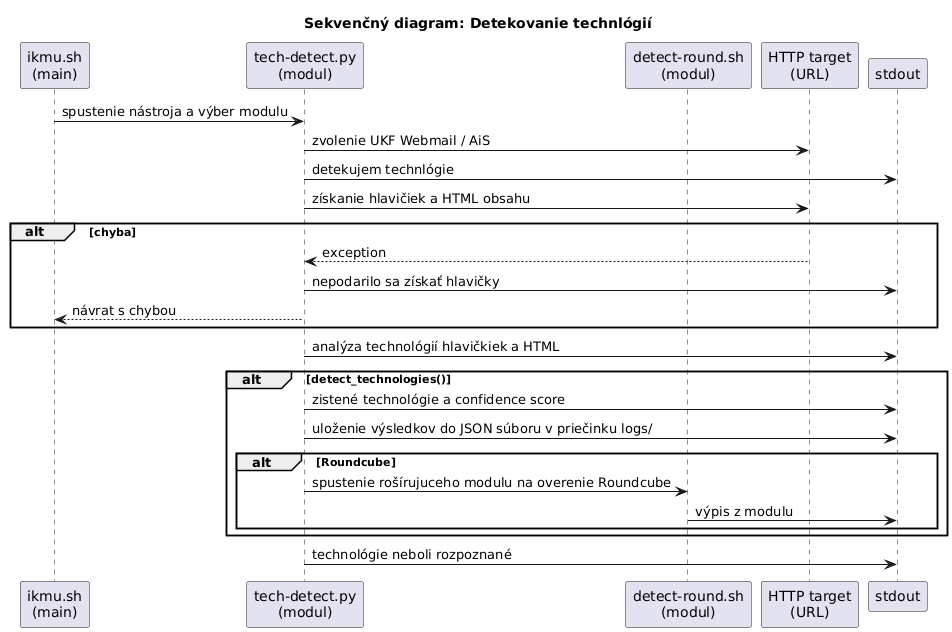

The diagram above was rendered by PlantUML. Its source (embedded in the PNG):
@startuml
title Sekvenčný diagram: Detekovanie technlógií

participant "ikmu.sh\n(main)" as IKMU
participant "tech-detect.py\n(modul)" as Modul
participant "detect-round.sh\n(modul)" as Modul_2
participant "HTTP target\n(URL)" as Target
participant "stdout" as Console


IKMU -> Modul : spustenie nástroja a výber modulu
Modul -> Target : zvolenie UKF Webmail / AiS
Modul -> Console : detekujem technlógie
Modul -> Target : získanie hlavičiek a HTML obsahu

alt chyba
  Target --> Modul : exception
  Modul -> Console : nepodarilo sa získať hlavičky
  Modul --> IKMU : návrat s chybou
end
Modul -> Console : analýza technológií hlavičkiek a HTML

alt detect_technologies()
  Modul -> Console : zistené technológie a confidence score
  Modul -> Console : uloženie výsledkov do JSON súboru v priečinku logs/
  
  alt Roundcube
    Modul -> Modul_2 : spustenie rošírujuceho modulu na overenie Roundcube
    Modul_2 -> Console : výpis z modulu
  end 
end

Modul -> Console : technológie neboli rozpoznané
@enduml